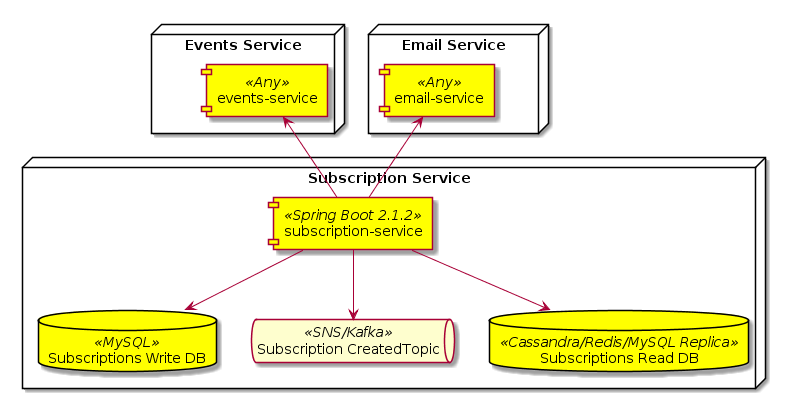

The diagram above was rendered by PlantUML. Its source (embedded in the PNG):
@startuml
node "Subscription Service" {
    component "subscription-service" <<Spring Boot 2.1.2>> as subscriptionService #Yellow
    database "Subscriptions Write DB" <<MySQL>> as writeDatabase #Yellow
    queue "Subscription CreatedTopic" <<SNS/Kafka>> as SubscriptionCreatedTopic
    database "Subscriptions Read DB" <<Cassandra/Redis/MySQL Replica>> as readDatabase #Yellow
}


node "Events Service" {
    component "events-service" <<Any>> as eventsService #Yellow
}

node "Email Service" {
    component "email-service" <<Any>> as emailService #Yellow
}

subscriptionService --> writeDatabase
subscriptionService -up-> eventsService
subscriptionService -up-> emailService
subscriptionService --> SubscriptionCreatedTopic
subscriptionService --> readDatabase
@enduml